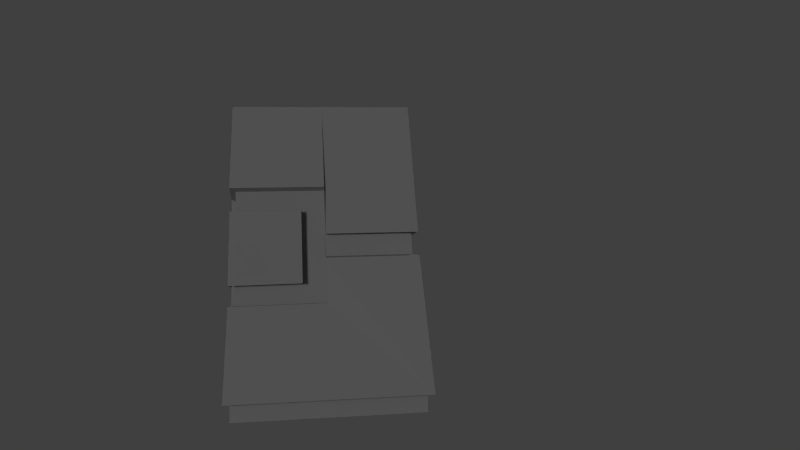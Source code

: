 # Source: cubeBuilding.blend  (saved by Blender 2.73.0; exported with 4.5.12 LTS)
import bpy
from mathutils import Matrix  # noqa: F401  (used for matrix-valued properties, if any)

bpy.ops.wm.read_factory_settings(use_empty=True)
scene = bpy.context.scene
scene.name = 'Scene'

# ---- collections
col_collection_1 = bpy.data.collections.new('Collection 1'); scene.collection.children.link(col_collection_1)

# ---- materials (node trees are filled in below, after node groups)
mat_material = bpy.data.materials.new('Material')
mat_material.alpha_threshold = 0.0
mat_material.use_transparent_shadow = False
mat_material.diffuse_color = (0.2738, 0.2738, 0.2738, 1.0)
mat_material.roughness = 0.5
mat_material.specular_intensity = 0.1562

# ---- material node trees

# ---- world
world_world = bpy.data.worlds.new('World'); scene.world = world_world
world_world.color = (0.05088, 0.05088, 0.05088)
world_world.use_sun_shadow = False
world_world.sun_shadow_jitter_overblur = 0.0
world_world.cycles.sampling_method = 'MANUAL'
world_world.cycles.sample_map_resolution = 256

# ---- cameras
cam_camera = bpy.data.cameras.new('Camera')
cam_camera.clip_end = 100.0
cam_camera.lens = 35.0
cam_camera.sensor_width = 32.0
cam_camera.sensor_height = 18.0
cam_camera.ortho_scale = 7.314
cam_camera.dof.focus_distance = 0.0
cam_camera.dof.aperture_fstop = 128.0

# ---- lights
light_hemi_001 = bpy.data.lights.new('Hemi.001', 'SUN')
light_hemi_001.transmission_factor = 0.0
light_hemi_001.angle = 0.1993
light_hemi_001.energy = 1.0
light_hemi_001.shadow_buffer_clip_start = 0.5
light_hemi_001.shadow_soft_size = 0.1
light_hemi_001.shadow_cascade_max_distance = 1000.0
light_hemi_001.cycles.use_multiple_importance_sampling = False
light_hemi = bpy.data.lights.new('Hemi', 'SUN')
light_hemi.transmission_factor = 0.0
light_hemi.angle = 0.1993
light_hemi.energy = 1.0
light_hemi.shadow_buffer_clip_start = 0.5
light_hemi.shadow_soft_size = 0.1
light_hemi.shadow_cascade_max_distance = 1000.0
light_hemi.cycles.use_multiple_importance_sampling = False
light_lamp = bpy.data.lights.new('Lamp', 'POINT')
light_lamp.transmission_factor = 0.0
light_lamp.cutoff_distance = 30.0
light_lamp.energy = 100.0
light_lamp.shadow_buffer_clip_start = 1.001
light_lamp.shadow_soft_size = 0.1
light_lamp.shadow_maximum_resolution = 0.006
light_lamp.use_absolute_resolution = True
light_lamp.cycles.use_multiple_importance_sampling = False

# ---- meshes
me_cube_001 = bpy.data.meshes.new('Cube.001')
me_cube_001.from_pydata([(8.485, -8.463, -14.27), (-8.519, -8.492, -14.27), (-8.548, 8.512, -14.27), (8.456, 8.541, -14.27), (8.47, -8.449, -12.12), (7.941, -7.921, -4.531), (7.886, -7.867, -2.497), (7.67, -7.651, 3.478), (7.662, -7.643, 5.411), (-7.728, -7.698, 1.55), (-7.763, -7.734, -0.4034), (-8.519, -8.492, -12.14), (-7.725, 7.691, 5.411), (-7.733, 7.699, 3.478), (-7.949, 7.915, -2.497), (-8.004, 7.97, -4.531), (-8.533, 8.496, -12.1), (7.665, 7.747, 1.55), (7.7, 7.783, -0.4034), (8.456, 8.541, -12.14), (1.907, -7.674, 5.409), (1.908, -7.679, 3.477), (1.943, -7.818, -2.438), (1.962, -7.892, -4.491), (-0.01838, -7.674, 5.416), (-0.01836, -7.685, 1.55), (-0.01829, -7.721, -0.4034), (-0.018, -7.884, -4.477), (-7.73, 0.0111, 5.416), (-7.741, 0.01108, 1.55), (-7.777, 0.01102, -0.4034), (-7.94, 0.01074, -4.477), (-7.736, 1.936, 5.41), (-7.741, 1.938, 3.477), (-7.881, 1.972, -2.438), (-7.954, 1.991, -4.491), (-1.97, 7.723, 5.41), (-1.971, 7.727, 3.477), (-2.006, 7.867, -2.438), (-2.025, 7.94, -4.491), (-0.04467, 7.723, 5.416), (-0.04469, 7.734, 1.55), (-0.04475, 7.769, -0.4034), (-0.04501, 7.933, -4.477), (7.667, 0.03739, 5.416), (7.678, 0.03741, 1.55), (7.714, 0.03747, -0.4034), (7.877, 0.03775, -4.477), (7.673, -1.888, 5.41), (7.678, -1.889, 3.477), (7.818, -1.924, -2.438), (7.891, -1.942, -4.491), (7.771, -7.751, 12.91), (-7.807, -7.778, 12.91), (-7.834, 7.8, 12.91), (7.744, 7.827, 12.91), (9.074, -9.05, -12.74), (8.496, -8.474, -4.559), (8.45, -8.429, -2.793), (8.205, -8.184, 3.603), (8.187, -8.167, 5.678), (-8.263, -8.235, 1.542), (-8.306, -8.278, -0.5499), (-9.109, -9.085, -12.74), (-7.821, 0.01094, 12.91), (-8.25, 8.215, 5.678), (-8.268, 8.232, 3.603), (-8.513, 8.477, -2.793), (-8.559, 8.523, -4.559), (-9.137, 9.099, -12.74), (-0.04502, 7.813, 12.91), (8.2, 8.284, 1.542), (8.243, 8.327, -0.5499), (9.046, 9.133, -12.74), (7.757, 0.03755, 12.91), (2.043, -8.214, 3.603), (2.084, -8.378, -2.734), (-0.01749, -8.2, 5.683), (-0.01744, -8.221, 1.542), (-0.01737, -8.264, -0.5499), (-0.01706, -8.435, -4.505), (-0.01597, -9.066, -12.74), (-8.256, 0.0102, 5.683), (-8.277, 0.01017, 1.542), (-8.32, 0.01009, -0.5499), (-8.491, 0.009801, -4.505), (-8.277, 2.071, 3.603), (-8.441, 2.111, -2.734), (-2.106, 8.262, 3.603), (-2.147, 8.427, -2.734), (-0.04558, 8.249, 5.683), (-0.0456, 8.27, 1.542), (-0.04567, 8.313, -0.5499), (-0.04595, 8.483, -4.505), (-0.04701, 9.114, -12.74), (8.193, 0.03829, 5.683), (8.214, 0.03833, 1.542), (8.257, 0.0384, -0.5499), (8.428, 0.03869, -4.505), (9.059, 0.03972, -12.74), (8.214, -2.022, 3.603), (8.378, -2.063, -2.734), (-0.04456, -7.765, 12.91), (-9.122, 0.05054, -12.74)], [(16, 69)], [(4, 11, 1, 0), (8, 20, 21, 7), (6, 22, 23, 5), (24, 25, 26, 27, 23, 22, 21, 20), (25, 9, 10, 26), (11, 16, 2, 1), (9, 29, 30, 10), (33, 34, 35, 31, 30, 29, 28, 32), (32, 12, 13, 33), (34, 14, 15, 35), (16, 19, 3, 2), (12, 36, 37, 13), (4, 56, 81, 63, 11), (48, 44, 95, 60, 8), (26, 79, 80, 27), (14, 38, 39, 15), (7, 21, 75, 59), (10, 30, 84, 62), (40, 41, 42, 43, 39, 38, 37, 36), (37, 38, 89, 88), (33, 13, 66, 86), (9, 61, 83, 29), (44, 45, 96, 95), (19, 73, 99, 56, 4), (51, 5, 57, 98, 47), (41, 17, 18, 42), (28, 29, 83, 82), (14, 67, 89, 38), (8, 60, 77, 24, 20), (19, 4, 0, 3), (50, 101, 58, 6), (41, 91, 71, 17), (33, 86, 87, 34), (24, 77, 78, 25), (5, 23, 27, 80, 57), (17, 45, 46, 18), (13, 37, 88, 66), (46, 47, 98, 97), (22, 6, 58, 76), (36, 12, 65, 90, 40), (26, 10, 62, 79), (49, 50, 51, 47, 46, 45, 44, 48), (49, 7, 59, 100), (14, 34, 87, 67), (48, 8, 7, 49), (40, 90, 91, 41), (50, 6, 5, 51), (42, 92, 93, 43), (49, 100, 101, 50), (39, 43, 93, 68, 15), (82, 65, 12, 32, 28), (42, 18, 72, 92), (30, 31, 85, 84), (35, 15, 68, 85, 31), (21, 22, 76, 75), (18, 46, 97, 72), (11, 63, 103, 69, 94, 73, 19, 16), (25, 78, 61, 9), (17, 71, 96, 45), (75, 76, 58, 59), (57, 80, 81, 56), (53, 61, 78, 77, 102), (62, 63, 81, 80, 79), (82, 83, 61, 53, 64), (62, 84, 85, 103, 63), (66, 67, 87, 86), (64, 54, 65, 82), (88, 89, 67, 66), (54, 70, 90, 65), (68, 93, 94, 69), (55, 71, 91, 90, 70), (72, 73, 94, 93, 92), (95, 96, 71, 55, 74), (97, 98, 99, 73, 72), (58, 101, 100, 59), (74, 52, 60, 95), (98, 57, 56, 99), (54, 64, 53, 102, 52, 74, 55, 70), (102, 77, 60, 52), (103, 85, 68, 69)])
_uv = me_cube_001.uv_layers.new(name='UVMap')
_uv.uv.foreach_set('vector', [0.6111, 0.945, 0.9811, 0.945, 0.9811, 0.9913, 0.6111, 0.9913, 0.3274, 0.027, 0.4986, 0.027, 0.4986, 0.08407, 0.3274, 0.08407, 0.3274, 0.2553, 0.4986, 0.2553, 0.4986, 0.3123, 0.3274, 0.3123, 0.5557, 0.027, 0.5557, 0.1411, 0.5557, 0.1982, 0.5557, 0.3123, 0.4986, 0.3123, 0.4986, 0.2553, 0.4986, 0.08407, 0.4986, 0.027, 0.5557, 0.1411, 0.7839, 0.1411, 0.7839, 0.1982, 0.5557, 0.1982, 0.2404, 0.9445, 0.6104, 0.944, 0.6104, 0.9907, 0.2404, 0.9907, 0.7842, 0.1412, 0.5559, 0.1412, 0.5559, 0.1983, 0.7842, 0.1983, 0.4988, 0.08417, 0.4988, 0.2554, 0.4988, 0.3124, 0.5559, 0.3124, 0.5559, 0.1983, 0.5559, 0.1412, 0.5559, 0.0271, 0.4988, 0.0271, 0.4988, 0.0271, 0.3276, 0.0271, 0.3276, 0.08417, 0.4988, 0.08417, 0.4988, 0.2554, 0.3276, 0.2554, 0.3276, 0.3124, 0.4988, 0.3124, 0.6104, 0.944, 0.9804, 0.9445, 0.9804, 0.9907, 0.6104, 0.9907, 0.3275, 0.02688, 0.4987, 0.02688, 0.4987, 0.08394, 0.3275, 0.08394, 0.6111, 0.945, 0.5982, 0.9267, 0.7961, 0.9267, 0.994, 0.9267, 0.9811, 0.945, 0.4984, 0.02694, 0.5555, 0.02694, 0.5555, 0.009304, 0.3113, 0.009304, 0.3272, 0.02694, 0.5557, 0.1982, 0.5716, 0.2024, 0.5716, 0.3131, 0.5557, 0.3123, 0.3275, 0.2551, 0.4987, 0.2551, 0.4987, 0.3122, 0.3275, 0.3122, 0.3274, 0.08407, 0.4986, 0.08407, 0.4947, 0.1004, 0.3116, 0.1004, 0.7842, 0.1983, 0.5559, 0.1983, 0.5559, 0.2147, 0.8, 0.2147, 0.5558, 0.02688, 0.5558, 0.141, 0.5558, 0.1981, 0.5558, 0.3122, 0.4987, 0.3122, 0.4987, 0.2551, 0.4987, 0.08394, 0.4987, 0.02688, 0.4987, 0.08394, 0.4987, 0.2551, 0.4823, 0.2633, 0.4823, 0.08022, 0.4988, 0.08417, 0.3276, 0.08417, 0.3118, 0.1005, 0.4949, 0.1005, 0.7842, 0.1412, 0.8, 0.1254, 0.5559, 0.1254, 0.5559, 0.1412, 0.5555, 0.02694, 0.5555, 0.1411, 0.5714, 0.1413, 0.5714, 0.01925, 0.2411, 0.945, 0.2282, 0.9267, 0.4261, 0.9267, 0.624, 0.9267, 0.6111, 0.945, 0.4984, 0.3123, 0.3272, 0.3123, 0.3113, 0.3282, 0.5555, 0.3282, 0.5555, 0.3123, 0.5558, 0.141, 0.784, 0.141, 0.784, 0.1981, 0.5558, 0.1981, 0.5559, 0.0271, 0.5559, 0.1412, 0.5718, 0.1415, 0.5718, 0.01941, 0.3275, 0.2551, 0.3116, 0.2373, 0.4947, 0.2373, 0.4987, 0.2551, 0.3274, 0.027, 0.3116, 0.009367, 0.5557, 0.009367, 0.5557, 0.027, 0.4986, 0.027, 0.2411, 0.945, 0.6111, 0.945, 0.6111, 0.9913, 0.2411, 0.9913, 0.4984, 0.2552, 0.4944, 0.2373, 0.3113, 0.2373, 0.3272, 0.2552, 0.5558, 0.141, 0.5558, 0.1251, 0.7999, 0.1251, 0.784, 0.141, 0.4988, 0.08417, 0.4825, 0.08045, 0.4825, 0.2635, 0.4988, 0.2554, 0.5557, 0.027, 0.5716, 0.01932, 0.5716, 0.1414, 0.5557, 0.1411, 0.3274, 0.3123, 0.4986, 0.3123, 0.5557, 0.3123, 0.5557, 0.3282, 0.3116, 0.3282, 0.7837, 0.1411, 0.5555, 0.1411, 0.5555, 0.1981, 0.7837, 0.1981, 0.3275, 0.08394, 0.4987, 0.08394, 0.4947, 0.1002, 0.3116, 0.1002, 0.5555, 0.1981, 0.5555, 0.3123, 0.5714, 0.3131, 0.5714, 0.2024, 0.4986, 0.2553, 0.3274, 0.2553, 0.3116, 0.2374, 0.4947, 0.2374, 0.4987, 0.02688, 0.3275, 0.02688, 0.3116, 0.00924, 0.5558, 0.00924, 0.5558, 0.02688, 0.5557, 0.1982, 0.7839, 0.1982, 0.7998, 0.2146, 0.5557, 0.2146, 0.4984, 0.08401, 0.4984, 0.2552, 0.4984, 0.3123, 0.5555, 0.3123, 0.5555, 0.1981, 0.5555, 0.1411, 0.5555, 0.02694, 0.4984, 0.02694, 0.4984, 0.08401, 0.3272, 0.08401, 0.3113, 0.1003, 0.4944, 0.1003, 0.3276, 0.2554, 0.4988, 0.2554, 0.4949, 0.2375, 0.3118, 0.2375, 0.4984, 0.02694, 0.3272, 0.02694, 0.3272, 0.08401, 0.4984, 0.08401, 0.5558, 0.02688, 0.5716, 0.01919, 0.5716, 0.1413, 0.5558, 0.141, 0.4984, 0.2552, 0.3272, 0.2552, 0.3272, 0.3123, 0.4984, 0.3123, 0.5558, 0.1981, 0.5716, 0.2023, 0.5716, 0.313, 0.5558, 0.3122, 0.4984, 0.08401, 0.4821, 0.08029, 0.4821, 0.2634, 0.4984, 0.2552, 0.4987, 0.3122, 0.5558, 0.3122, 0.5558, 0.3281, 0.3116, 0.3281, 0.3275, 0.3122, 0.5559, 0.009465, 0.3118, 0.009465, 0.3276, 0.0271, 0.4988, 0.0271, 0.5559, 0.0271, 0.5558, 0.1981, 0.784, 0.1981, 0.7999, 0.2145, 0.5558, 0.2145, 0.5559, 0.1983, 0.5559, 0.3124, 0.5718, 0.3132, 0.5718, 0.2025, 0.4988, 0.3124, 0.3276, 0.3124, 0.3118, 0.3283, 0.5559, 0.3283, 0.5559, 0.3124, 0.4986, 0.08407, 0.4986, 0.2553, 0.4823, 0.2635, 0.4823, 0.08035, 0.7837, 0.1981, 0.5555, 0.1981, 0.5555, 0.2146, 0.7996, 0.2146, 0.2404, 0.9445, 0.2275, 0.9262, 0.4263, 0.9258, 0.6233, 0.9254, 0.7955, 0.9258, 0.9933, 0.9262, 0.9804, 0.9445, 0.6104, 0.944, 0.5557, 0.1411, 0.5557, 0.1253, 0.7998, 0.1253, 0.7839, 0.1411, 0.7837, 0.1411, 0.7996, 0.1252, 0.5555, 0.1252, 0.5555, 0.1411, 0.5386, 0.5598, 0.5386, 0.3435, 0.7549, 0.3435, 0.7549, 0.5598, 0.4993, 0.6963, 0.747, 0.6963, 0.747, 0.916, 0.4993, 0.916, 0.5095, 0.6899, 0.5086, 0.3491, 0.2615, 0.3498, 0.2618, 0.4733, 0.2632, 0.6905, 0.9947, 0.584, 0.9947, 0.916, 0.747, 0.916, 0.747, 0.6963, 0.747, 0.584, 0.2618, 0.4731, 0.2618, 0.3496, 0.509, 0.3496, 0.509, 0.6903, 0.2618, 0.6903, 0.9935, 0.5842, 0.7458, 0.5843, 0.7459, 0.6967, 0.7448, 0.9163, 0.9937, 0.9162, 0.7541, 0.5598, 0.7541, 0.3435, 0.9704, 0.3435, 0.9704, 0.5598, 0.2618, 0.6903, 0.01471, 0.6903, 0.01471, 0.4731, 0.2618, 0.4731, 0.5379, 0.5598, 0.5379, 0.3435, 0.7541, 0.3435, 0.7541, 0.5598, 0.01473, 0.691, 0.2619, 0.691, 0.2619, 0.4738, 0.01473, 0.4738, 0.4981, 0.6968, 0.7458, 0.6968, 0.7458, 0.9165, 0.4981, 0.9165, 0.509, 0.691, 0.509, 0.3502, 0.2619, 0.3502, 0.2619, 0.4738, 0.2619, 0.691, 0.9935, 0.5845, 0.9935, 0.9165, 0.7458, 0.9165, 0.7458, 0.6968, 0.7458, 0.5845, 0.2614, 0.4735, 0.2614, 0.3499, 0.5085, 0.3499, 0.5085, 0.6906, 0.2614, 0.6906, 0.7455, 0.5845, 0.7455, 0.6968, 0.7455, 0.9165, 0.9932, 0.9165, 0.9932, 0.5845, 0.7549, 0.3435, 0.9712, 0.3435, 0.9712, 0.5598, 0.7549, 0.5598, 0.2614, 0.6906, 0.01429, 0.6906, 0.01429, 0.4735, 0.2614, 0.4735, 0.7455, 0.6968, 0.4978, 0.6968, 0.4978, 0.9165, 0.7455, 0.9165, 0.283, 0.2892, 0.1479, 0.2892, 0.01275, 0.2892, 0.01275, 0.1545, 0.01275, 0.01895, 0.1479, 0.01895, 0.283, 0.01895, 0.283, 0.1541, 0.2632, 0.6905, 0.2618, 0.4733, 0.01467, 0.474, 0.01524, 0.6912, 0.7448, 0.9163, 0.7459, 0.6967, 0.4982, 0.6968, 0.4983, 0.9165])
me_cube_001.materials.append(mat_material)
me_cube_001.use_remesh_preserve_volume = False
me_cube_001.use_remesh_preserve_attributes = False
me_cube_001.use_mirror_vertex_groups = False
me_cube_001.update()

# ---- objects
ob_hemi_001 = bpy.data.objects.new('Hemi.001', light_hemi_001)
ob_hemi = bpy.data.objects.new('Hemi', light_hemi)
ob_obj_cubebuilding_000 = bpy.data.objects.new('obj.cubeBuilding.000', me_cube_001)
ob_lamp = bpy.data.objects.new('Lamp', light_lamp)
ob_camera = bpy.data.objects.new('Camera', cam_camera)

# ---- transforms, parenting, visibility, modifiers, constraints
ob_hemi_001.location = (-26.13, 18.52, 13.47)
ob_hemi_001.rotation_euler = (-1.39, 0.9617, 0.972)
ob_hemi_001.lineart.crease_threshold = 0.0
ob_hemi.location = (7.571, -21.57, 23.11)
ob_hemi.rotation_euler = (0.4504, 0.8591, -0.2384)
ob_hemi.lineart.crease_threshold = 0.0
ob_obj_cubebuilding_000.location = (0.0, 0.0, 0.0)
ob_obj_cubebuilding_000.rotation_mode = 'QUATERNION'
ob_obj_cubebuilding_000.rotation_quaternion = (1.0, 0.0, 0.0, 0.0)
ob_obj_cubebuilding_000.lineart.crease_threshold = 0.0
ob_lamp.location = (-2.925, 5.255, 2.259)
ob_lamp.rotation_euler = (0.6503, 0.05522, 1.866)
ob_lamp.lock_rotations_4d = False
ob_lamp.empty_display_type = 'ARROWS'
ob_lamp.color = (0.0, 0.0, 0.0, 0.0)
ob_lamp.lineart.crease_threshold = 0.0
ob_camera.location = (-84.59, 5.884, -4.82)
ob_camera.rotation_euler = (1.661, 0.03508, -1.73)
ob_camera.lock_rotations_4d = False
ob_camera.empty_display_type = 'ARROWS'
ob_camera.color = (0.0, 0.0, 0.0, 0.0)
ob_camera.display_type = 'WIRE'
ob_camera.lineart.crease_threshold = 0.0

# ---- collection membership
col_collection_1.objects.link(ob_hemi_001)
col_collection_1.objects.link(ob_hemi)
col_collection_1.objects.link(ob_obj_cubebuilding_000)
col_collection_1.objects.link(ob_lamp)
col_collection_1.objects.link(ob_camera)

# ---- scene / render settings (as saved in the file)
scene.camera = ob_camera
scene.frame_start = 1; scene.frame_end = 250; scene.frame_set(1)
scene.render.engine = 'BLENDER_EEVEE_NEXT'
scene.render.resolution_percentage = 50
scene.render.dither_intensity = 0.0
scene.cycles.use_denoising = False
scene.cycles.samples = 10
scene.cycles.sampling_pattern = 'TABULATED_SOBOL'
scene.cycles.light_sampling_threshold = 0.0
scene.cycles.use_adaptive_sampling = False
scene.cycles.use_light_tree = False
scene.cycles.blur_glossy = 0.0
scene.cycles.volume_bounces = 1
scene.cycles.pixel_filter_type = 'GAUSSIAN'
scene.cycles.sample_clamp_indirect = 0.0
scene.view_settings.view_transform = 'Standard'
bpy.context.view_layer.update()
